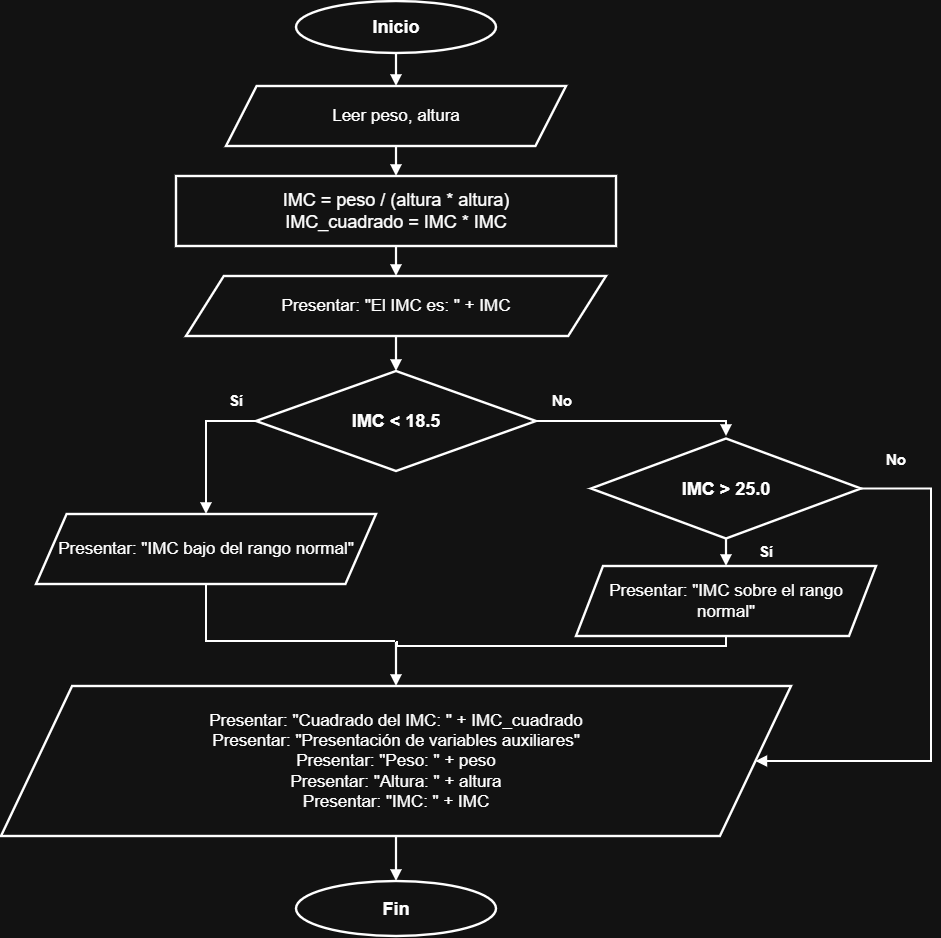

The diagram above was exported from draw.io. Its source (the exported page's mxGraphModel, read from the mxfile embedded in the PNG):
<mxGraphModel dx="1132" dy="588" grid="1" gridSize="10" guides="1" tooltips="1" connect="1" arrows="1" fold="1" page="1" pageScale="1" pageWidth="1140" pageHeight="990" background="#FFFFFF" math="0" shadow="0">
  <root>
    <mxCell id="0" />
    <mxCell id="1" parent="0" />
    <mxCell id="inicio" parent="1" style="ellipse;whiteSpace=wrap;html=1;strokeWidth=2.4;fontSize=18;fontFamily=Arial;align=center;verticalAlign=middle;spacing=10;fontStyle=1;" value="Inicio" vertex="1">
      <mxGeometry height="52" width="200" x="470" y="25" as="geometry" />
    </mxCell>
    <mxCell id="lectura" parent="1" style="shape=parallelogram;perimeter=parallelogramPerimeter;size=0.09;whiteSpace=wrap;html=1;strokeWidth=2.4;fontSize=17;fontFamily=Arial;align=center;verticalAlign=middle;spacing=10;" value="Leer peso, altura" vertex="1">
      <mxGeometry height="60" width="340" x="400" y="110" as="geometry" />
    </mxCell>
    <mxCell id="calculos" parent="1" style="rounded=0;whiteSpace=wrap;html=1;strokeWidth=2.4;fontSize=18;fontFamily=Arial;align=center;verticalAlign=middle;spacing=10;" value="IMC = peso / (altura * altura)&lt;br&gt;IMC_cuadrado = IMC * IMC" vertex="1">
      <mxGeometry height="70" width="440" x="350" y="200" as="geometry" />
    </mxCell>
    <mxCell id="salida_imc" parent="1" style="shape=parallelogram;perimeter=parallelogramPerimeter;size=0.09;whiteSpace=wrap;html=1;strokeWidth=2.4;fontSize=17;fontFamily=Arial;align=center;verticalAlign=middle;spacing=10;" value="Presentar: &amp;quot;El IMC es: &amp;quot; + IMC" vertex="1">
      <mxGeometry height="60" width="420" x="360" y="300" as="geometry" />
    </mxCell>
    <mxCell id="d1" parent="1" style="rhombus;whiteSpace=wrap;html=1;strokeWidth=2.4;fontSize=18;fontFamily=Arial;align=center;verticalAlign=middle;spacing=10;fontStyle=1;" value="IMC &amp;lt; 18.5" vertex="1">
      <mxGeometry height="100" width="280" x="430" y="395" as="geometry" />
    </mxCell>
    <mxCell id="d2" parent="1" style="rhombus;whiteSpace=wrap;html=1;strokeWidth=2.4;fontSize=18;fontFamily=Arial;align=center;verticalAlign=middle;spacing=10;fontStyle=1;" value="IMC &amp;gt; 25.0" vertex="1">
      <mxGeometry height="100" width="270" x="765" y="462.5" as="geometry" />
    </mxCell>
    <mxCell id="bajo" parent="1" style="shape=parallelogram;perimeter=parallelogramPerimeter;size=0.09;whiteSpace=wrap;html=1;strokeWidth=2.4;fontSize=17;fontFamily=Arial;align=center;verticalAlign=middle;spacing=10;" value="Presentar: &amp;quot;IMC bajo del rango normal&amp;quot;" vertex="1">
      <mxGeometry height="70" width="340" x="210" y="538" as="geometry" />
    </mxCell>
    <mxCell id="alto" parent="1" style="shape=parallelogram;perimeter=parallelogramPerimeter;size=0.09;whiteSpace=wrap;html=1;strokeWidth=2.4;fontSize=17;fontFamily=Arial;align=center;verticalAlign=middle;spacing=10;" value="Presentar: &amp;quot;IMC sobre el rango normal&amp;quot;" vertex="1">
      <mxGeometry height="70" width="300" x="750" y="590" as="geometry" />
    </mxCell>
    <mxCell id="salida_final" parent="1" style="shape=parallelogram;perimeter=parallelogramPerimeter;size=0.09;whiteSpace=wrap;html=1;strokeWidth=2.4;fontSize=17;fontFamily=Arial;align=center;verticalAlign=middle;spacing=10;" value="Presentar: &amp;quot;Cuadrado del IMC: &amp;quot; + IMC_cuadrado&lt;br&gt;Presentar: &amp;quot;Presentación de variables auxiliares&amp;quot;&lt;br&gt;Presentar: &amp;quot;Peso: &amp;quot; + peso&lt;br&gt;Presentar: &amp;quot;Altura: &amp;quot; + altura&lt;br&gt;Presentar: &amp;quot;IMC: &amp;quot; + IMC" vertex="1">
      <mxGeometry height="150" width="790" x="175" y="710" as="geometry" />
    </mxCell>
    <mxCell id="fin" parent="1" style="ellipse;whiteSpace=wrap;html=1;strokeWidth=2.4;fontSize=18;fontFamily=Arial;align=center;verticalAlign=middle;spacing=10;fontStyle=1;" value="Fin" vertex="1">
      <mxGeometry height="55" width="200" x="470" y="905" as="geometry" />
    </mxCell>
    <mxCell id="merge" parent="1" style="ellipse;opacity=0;" vertex="1">
      <mxGeometry height="2" width="2" x="569" y="664" as="geometry" />
    </mxCell>
    <mxCell id="e1" edge="1" parent="1" source="inicio" style="edgeStyle=orthogonalEdgeStyle;rounded=0;orthogonalLoop=1;jettySize=auto;html=1;strokeWidth=2.2;endArrow=block;endFill=1;exitX=0.5;exitY=1;exitDx=0;exitDy=0;entryX=0.5;entryY=0;entryDx=0;entryDy=0;" target="lectura">
      <mxGeometry relative="1" as="geometry" />
    </mxCell>
    <mxCell id="e2" edge="1" parent="1" source="lectura" style="edgeStyle=orthogonalEdgeStyle;rounded=0;orthogonalLoop=1;jettySize=auto;html=1;strokeWidth=2.2;endArrow=block;endFill=1;exitX=0.5;exitY=1;exitDx=0;exitDy=0;entryX=0.5;entryY=0;entryDx=0;entryDy=0;" target="calculos">
      <mxGeometry relative="1" as="geometry" />
    </mxCell>
    <mxCell id="e3" edge="1" parent="1" source="calculos" style="edgeStyle=orthogonalEdgeStyle;rounded=0;orthogonalLoop=1;jettySize=auto;html=1;strokeWidth=2.2;endArrow=block;endFill=1;exitX=0.5;exitY=1;exitDx=0;exitDy=0;entryX=0.5;entryY=0;entryDx=0;entryDy=0;" target="salida_imc">
      <mxGeometry relative="1" as="geometry" />
    </mxCell>
    <mxCell id="e4" edge="1" parent="1" source="salida_imc" style="edgeStyle=orthogonalEdgeStyle;rounded=0;orthogonalLoop=1;jettySize=auto;html=1;strokeWidth=2.2;endArrow=block;endFill=1;exitX=0.5;exitY=1;exitDx=0;exitDy=0;entryX=0.5;entryY=0;entryDx=0;entryDy=0;" target="d1">
      <mxGeometry relative="1" as="geometry" />
    </mxCell>
    <mxCell id="e5" edge="1" parent="1" source="d1" style="edgeStyle=orthogonalEdgeStyle;rounded=0;orthogonalLoop=1;jettySize=auto;html=1;strokeWidth=2.2;endArrow=block;endFill=1;exitX=0;exitY=0.5;exitDx=0;exitDy=0;entryX=0.5;entryY=0;entryDx=0;entryDy=0;" target="bajo">
      <mxGeometry relative="1" as="geometry" />
    </mxCell>
    <mxCell id="e6" edge="1" parent="1" source="d1" style="edgeStyle=orthogonalEdgeStyle;rounded=0;orthogonalLoop=1;jettySize=auto;html=1;strokeWidth=2.2;endArrow=block;endFill=1;exitX=1;exitY=0.5;exitDx=0;exitDy=0;">
      <mxGeometry relative="1" as="geometry">
        <Array as="points">
          <mxPoint x="900" y="445" />
        </Array>
        <mxPoint x="900" y="460" as="targetPoint" />
      </mxGeometry>
    </mxCell>
    <mxCell id="e7" edge="1" parent="1" source="d2" style="edgeStyle=orthogonalEdgeStyle;rounded=0;orthogonalLoop=1;jettySize=auto;html=1;strokeWidth=2.2;endArrow=block;endFill=1;exitX=0.5;exitY=1;exitDx=0;exitDy=0;entryX=0.5;entryY=0;entryDx=0;entryDy=0;" target="alto">
      <mxGeometry relative="1" as="geometry" />
    </mxCell>
    <mxCell id="e8" edge="1" parent="1" source="d2" style="edgeStyle=orthogonalEdgeStyle;rounded=0;orthogonalLoop=1;jettySize=auto;html=1;strokeWidth=2.2;endArrow=block;endFill=1;exitX=1;exitY=0.5;exitDx=0;exitDy=0;entryX=1;entryY=0.5;entryDx=0;entryDy=0;" target="salida_final">
      <mxGeometry relative="1" x="-0.2588" as="geometry">
        <Array as="points">
          <mxPoint x="1105" y="512.5" />
          <mxPoint x="1105" y="785" />
        </Array>
      </mxGeometry>
    </mxCell>
    <mxCell id="e9" edge="1" parent="1" source="bajo" style="edgeStyle=orthogonalEdgeStyle;rounded=0;orthogonalLoop=1;jettySize=auto;html=1;strokeWidth=2.2;endArrow=block;endFill=1;exitX=0.5;exitY=1;exitDx=0;exitDy=0;entryX=0;entryY=0.5;entryDx=0;entryDy=0;endArrow=none;" target="merge">
      <mxGeometry relative="1" as="geometry">
        <Array as="points">
          <mxPoint x="380" y="665" />
        </Array>
      </mxGeometry>
    </mxCell>
    <mxCell id="e10" edge="1" parent="1" source="alto" style="edgeStyle=orthogonalEdgeStyle;rounded=0;orthogonalLoop=1;jettySize=auto;html=1;strokeWidth=2.2;endArrow=block;endFill=1;exitX=0.5;exitY=1;exitDx=0;exitDy=0;entryX=1;entryY=0.5;entryDx=0;entryDy=0;endArrow=none;" target="merge">
      <mxGeometry relative="1" as="geometry">
        <Array as="points">
          <mxPoint x="900" y="670" />
          <mxPoint x="571" y="670" />
        </Array>
      </mxGeometry>
    </mxCell>
    <mxCell id="e11" edge="1" parent="1" source="merge" style="edgeStyle=orthogonalEdgeStyle;rounded=0;orthogonalLoop=1;jettySize=auto;html=1;strokeWidth=2.2;endArrow=block;endFill=1;exitX=0.5;exitY=1;exitDx=0;exitDy=0;entryX=0.5;entryY=0;entryDx=0;entryDy=0;" target="salida_final">
      <mxGeometry relative="1" as="geometry" />
    </mxCell>
    <mxCell id="e12" edge="1" parent="1" source="salida_final" style="edgeStyle=orthogonalEdgeStyle;rounded=0;orthogonalLoop=1;jettySize=auto;html=1;strokeWidth=2.2;endArrow=block;endFill=1;exitX=0.5;exitY=1;exitDx=0;exitDy=0;entryX=0.5;entryY=0;entryDx=0;entryDy=0;" target="fin">
      <mxGeometry relative="1" as="geometry" />
    </mxCell>
    <mxCell id="lab0" parent="1" style="text;html=1;align=center;verticalAlign=middle;whiteSpace=wrap;rounded=0;fontSize=15;fontStyle=1;" value="Sí" vertex="1">
      <mxGeometry height="25" width="40" x="390" y="411" as="geometry" />
    </mxCell>
    <mxCell id="lab1" parent="1" style="text;html=1;align=center;verticalAlign=middle;whiteSpace=wrap;rounded=0;fontSize=15;fontStyle=1;" value="No" vertex="1">
      <mxGeometry height="25" width="40" x="716" y="411" as="geometry" />
    </mxCell>
    <mxCell id="lab2" parent="1" style="text;html=1;align=center;verticalAlign=middle;whiteSpace=wrap;rounded=0;fontSize=15;fontStyle=1;" value="Sí" vertex="1">
      <mxGeometry height="25" width="40" x="920" y="562.5" as="geometry" />
    </mxCell>
    <mxCell id="lab3" parent="1" style="text;html=1;align=center;verticalAlign=middle;whiteSpace=wrap;rounded=0;fontSize=15;fontStyle=1;" value="No" vertex="1">
      <mxGeometry height="25" width="40" x="1050" y="470" as="geometry" />
    </mxCell>
  </root>
</mxGraphModel>